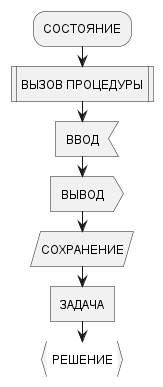

The diagram above was rendered by PlantUML. Its source (embedded in the PNG):
@startuml
:СОСТОЯНИЕ;
:ВЫЗОВ ПРОЦЕДУРЫ|
:ВВОД<
:ВЫВОД>
:СОХРАНЕНИЕ/
:ЗАДАЧА]
:РЕШЕНИЕ}
@enduml